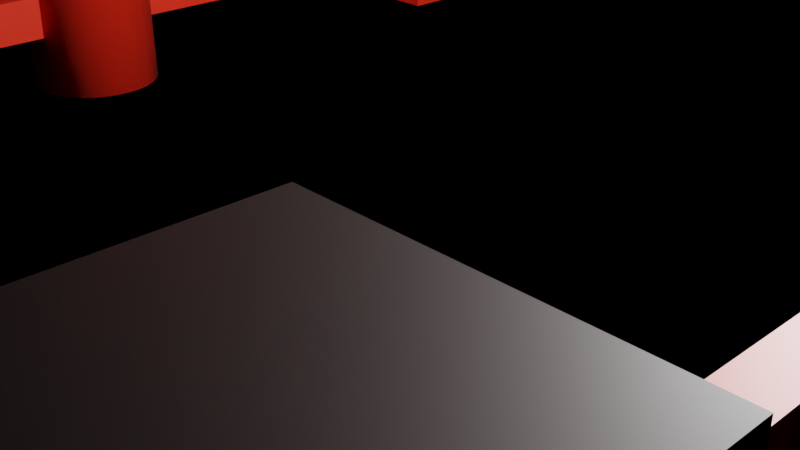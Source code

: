 # Source: Gate.blend  (saved by Blender 2.80.75; exported with 4.5.12 LTS)
import bpy
from mathutils import Matrix  # noqa: F401  (used for matrix-valued properties, if any)

bpy.ops.wm.read_factory_settings(use_empty=True)
scene = bpy.context.scene
scene.name = 'Scene'

# ---- collections
col_collection = bpy.data.collections.new('Collection'); scene.collection.children.link(col_collection)
col_collection_2 = bpy.data.collections.new('Collection 2'); scene.collection.children.link(col_collection_2)

# ---- materials (node trees are filled in below, after node groups)
mat_material_002 = bpy.data.materials.new('Material.002')
mat_material_002.use_transparent_shadow = False
mat_material_001 = bpy.data.materials.new('Material.001')
mat_material_001.use_transparent_shadow = False

# ---- material node trees
mat_material_002.use_nodes = True; mat_material_002.node_tree.nodes.clear()
_N = mat_material_002.node_tree.nodes; _L = mat_material_002.node_tree.links
n0 = _N.new('ShaderNodeOutputMaterial'); n0.name = 'Material Output'; n0.location = (300, 300)
n1 = _N.new('ShaderNodeBsdfPrincipled'); n1.name = 'Principled BSDF'; n1.location = (10, 300)
n1.distribution = 'GGX'
n1.subsurface_method = 'BURLEY'
n1.inputs[0].default_value = (0.8, 0.02621, 0.005736, 1.0)
n1.inputs[3].default_value = 1.45
n1.inputs[27].default_value = (0.0, 0.0, 0.0, 1.0)
n1.inputs[28].default_value = 1.0
_L.new(n1.outputs[0], n0.inputs[0])
n0.is_active_output = True
mat_material_001.use_nodes = True; mat_material_001.node_tree.nodes.clear()
_N = mat_material_001.node_tree.nodes; _L = mat_material_001.node_tree.links
n0 = _N.new('ShaderNodeOutputMaterial'); n0.name = 'Material Output'; n0.location = (300, 300)
n1 = _N.new('ShaderNodeBsdfPrincipled'); n1.name = 'Principled BSDF'; n1.location = (10, 300)
n1.distribution = 'GGX'
n1.subsurface_method = 'BURLEY'
n1.inputs[0].default_value = (0.0, 0.0, 0.0, 1.0)
n1.inputs[3].default_value = 1.45
n1.inputs[27].default_value = (0.0, 0.0, 0.0, 1.0)
n1.inputs[28].default_value = 1.0
_L.new(n1.outputs[0], n0.inputs[0])
n0.is_active_output = True

# ---- world
world_world = bpy.data.worlds.new('World'); scene.world = world_world
world_world.use_nodes = True; world_world.node_tree.nodes.clear()
_N = world_world.node_tree.nodes; _L = world_world.node_tree.links
n0 = _N.new('ShaderNodeOutputWorld'); n0.name = 'World Output'; n0.location = (300, 300)
n1 = _N.new('ShaderNodeBackground'); n1.name = 'Background'; n1.location = (10, 300)
n1.inputs[0].default_value = (0.0, 0.0, 0.0, 1.0)
_L.new(n1.outputs[0], n0.inputs[0])
n0.is_active_output = True
world_world.color = (0.05088, 0.05088, 0.05088)
world_world.use_sun_shadow = False
world_world.sun_shadow_jitter_overblur = 0.0

# ---- cameras
cam_camera = bpy.data.cameras.new('Camera')
cam_camera.clip_end = 100.0
cam_camera.lens = 50.34
cam_camera.ortho_scale = 7.314

# ---- lights
light_light = bpy.data.lights.new('Light', 'POINT')
light_light.transmission_factor = 0.0
light_light.energy = 1000.0
light_light.shadow_soft_size = 0.1
light_light.shadow_maximum_resolution = 0.006
light_light.use_absolute_resolution = True

# ---- meshes
me_cube_023 = bpy.data.meshes.new('Cube.023')
me_cube_023.from_pydata([(7.988, -0.2163, 8.655), (7.988, -0.2163, 9.429), (7.988, 0.2163, 8.655), (7.988, 0.2163, 9.429), (-7.988, -0.2163, 8.655), (-7.988, -0.2163, 9.429), (-7.988, 0.2163, 8.655), (-7.988, 0.2163, 9.429)], [], [(0, 2, 3, 1), (2, 6, 7, 3), (6, 4, 5, 7), (4, 0, 1, 5), (2, 0, 4, 6), (7, 5, 1, 3)])
_uv = me_cube_023.uv_layers.new(name='UVMap')
_uv.uv.foreach_set('vector', [0.375, 0.0, 0.375, 0.25, 0.625, 0.25, 0.625, 0.0, 0.375, 0.25, 0.375, 0.5, 0.625, 0.5, 0.625, 0.25, 0.375, 0.5, 0.375, 0.75, 0.625, 0.75, 0.625, 0.5, 0.375, 0.75, 0.375, 1.0, 0.625, 1.0, 0.625, 0.75, 0.125, 0.5, 0.125, 0.75, 0.375, 0.75, 0.375, 0.5, 0.625, 0.5, 0.625, 0.75, 0.875, 0.75, 0.875, 0.5])
me_cube_023.materials.append(mat_material_002)
me_cube_023.use_remesh_preserve_volume = False
me_cube_023.use_remesh_preserve_attributes = False
me_cube_023.use_mirror_vertex_groups = False
me_cube_023.update()
me_cube_026 = bpy.data.meshes.new('Cube.026')
me_cube_026.from_pydata([(5.049, -0.8556, -11.3), (5.049, -0.8556, -10.9), (5.049, 0.8556, -11.3), (5.049, 0.8556, -10.9), (6.76, -0.8556, -11.3), (6.76, -0.8556, -10.9), (6.76, 0.8556, -11.3), (6.76, 0.8556, -10.9)], [], [(0, 1, 3, 2), (2, 3, 7, 6), (6, 7, 5, 4), (4, 5, 1, 0), (2, 6, 4, 0), (7, 3, 1, 5)])
_uv = me_cube_026.uv_layers.new(name='UVMap')
_uv.uv.foreach_set('vector', [0.375, 0.0, 0.625, 0.0, 0.625, 0.25, 0.375, 0.25, 0.375, 0.25, 0.625, 0.25, 0.625, 0.5, 0.375, 0.5, 0.375, 0.5, 0.625, 0.5, 0.625, 0.75, 0.375, 0.75, 0.375, 0.75, 0.625, 0.75, 0.625, 1.0, 0.375, 1.0, 0.125, 0.5, 0.375, 0.5, 0.375, 0.75, 0.125, 0.75, 0.625, 0.5, 0.875, 0.5, 0.875, 0.75, 0.625, 0.75])
me_cube_026.materials.append(mat_material_002)
me_cube_026.use_remesh_preserve_volume = False
me_cube_026.use_remesh_preserve_attributes = False
me_cube_026.use_mirror_vertex_groups = False
me_cube_026.update()
me_cube_027 = bpy.data.meshes.new('Cube.027')
me_cube_027.from_pydata([(7.988, 0.8651, -11.3), (8.428, 0.8651, -11.8), (7.988, -0.8651, -11.3), (8.428, -0.8651, -11.8), (-7.988, 0.8651, -11.3), (-8.428, 0.8651, -11.8), (-7.988, -0.8651, -11.3), (-8.428, -0.8651, -11.8)], [], [(0, 2, 3, 1), (2, 6, 7, 3), (6, 4, 5, 7), (4, 0, 1, 5), (2, 0, 4, 6), (7, 5, 1, 3)])
_uv = me_cube_027.uv_layers.new(name='UVMap')
_uv.uv.foreach_set('vector', [0.375, 0.0, 0.375, 0.25, 0.625, 0.25, 0.625, 0.0, 0.375, 0.25, 0.375, 0.5, 0.625, 0.5, 0.625, 0.25, 0.375, 0.5, 0.375, 0.75, 0.625, 0.75, 0.625, 0.5, 0.375, 0.75, 0.375, 1.0, 0.625, 1.0, 0.625, 0.75, 0.125, 0.5, 0.125, 0.75, 0.375, 0.75, 0.375, 0.5, 0.625, 0.5, 0.625, 0.75, 0.875, 0.75, 0.875, 0.5])
me_cube_027.materials.append(mat_material_002)
me_cube_027.use_remesh_preserve_volume = False
me_cube_027.use_remesh_preserve_attributes = False
me_cube_027.use_mirror_vertex_groups = False
me_cube_027.update()
me_cube_028 = bpy.data.meshes.new('Cube.028')
me_cube_028.from_pydata([(9.165, 1.11, -11.78), (9.562, 1.11, -13.28), (9.165, -1.11, -11.78), (9.562, -1.11, -13.28), (-9.165, 1.11, -11.78), (-9.562, 1.11, -13.28), (-9.165, -1.11, -11.78), (-9.562, -1.11, -13.28), (-8.41, -1.11, -11.76), (-7.652, -1.11, -11.74), (-6.893, -1.11, -11.72), (-6.131, -1.11, -11.7), (-5.368, -1.11, -11.69), (-4.604, -1.11, -11.68), (-3.838, -1.11, -11.67), (-3.072, -1.11, -11.66), (-2.305, -1.11, -11.65), (-1.537, -1.11, -11.65), (-0.7685, -1.11, -11.64), (-6.184e-07, -1.11, -11.64), (0.7685, -1.11, -11.64), (1.537, -1.11, -11.65), (2.305, -1.11, -11.65), (3.072, -1.11, -11.66), (3.838, -1.11, -11.67), (4.604, -1.11, -11.68), (5.368, -1.11, -11.69), (6.131, -1.11, -11.7), (6.893, -1.11, -11.72), (7.652, -1.11, -11.74), (8.41, -1.11, -11.76), (8.775, -1.11, -13.12), (7.985, -1.11, -12.98), (7.193, -1.11, -12.85), (6.399, -1.11, -12.74), (5.603, -1.11, -12.64), (4.806, -1.11, -12.55), (4.007, -1.11, -12.48), (3.207, -1.11, -12.42), (2.406, -1.11, -12.37), (1.604, -1.11, -12.33), (0.8023, -1.11, -12.31), (5.439e-07, -1.11, -12.31), (-0.8023, -1.11, -12.31), (-1.604, -1.11, -12.33), (-2.406, -1.11, -12.37), (-3.207, -1.11, -12.42), (-4.007, -1.11, -12.48), (-4.806, -1.11, -12.55), (-5.603, -1.11, -12.64), (-6.399, -1.11, -12.74), (-7.193, -1.11, -12.85), (-7.985, -1.11, -12.98), (-8.775, -1.11, -13.12), (8.41, 1.11, -11.76), (7.652, 1.11, -11.74), (6.893, 1.11, -11.72), (6.131, 1.11, -11.7), (5.368, 1.11, -11.69), (4.604, 1.11, -11.68), (3.838, 1.11, -11.67), (3.072, 1.11, -11.66), (2.305, 1.11, -11.65), (1.537, 1.11, -11.65), (0.7685, 1.11, -11.64), (6.184e-07, 1.11, -11.64), (-0.7685, 1.11, -11.64), (-1.537, 1.11, -11.65), (-2.305, 1.11, -11.65), (-3.072, 1.11, -11.66), (-3.838, 1.11, -11.67), (-4.604, 1.11, -11.68), (-5.368, 1.11, -11.69), (-6.131, 1.11, -11.7), (-6.893, 1.11, -11.72), (-7.652, 1.11, -11.74), (-8.41, 1.11, -11.76), (-8.775, 1.11, -13.12), (-7.985, 1.11, -12.98), (-7.193, 1.11, -12.85), (-6.399, 1.11, -12.74), (-5.603, 1.11, -12.64), (-4.806, 1.11, -12.55), (-4.007, 1.11, -12.48), (-3.207, 1.11, -12.42), (-2.406, 1.11, -12.37), (-1.604, 1.11, -12.33), (-0.8023, 1.11, -12.31), (-5.439e-07, 1.11, -12.31), (0.8023, 1.11, -12.31), (1.604, 1.11, -12.33), (2.406, 1.11, -12.37), (3.207, 1.11, -12.42), (4.007, 1.11, -12.48), (4.806, 1.11, -12.55), (5.603, 1.11, -12.64), (6.399, 1.11, -12.74), (7.193, 1.11, -12.85), (7.985, 1.11, -12.98), (8.775, 1.11, -13.12)], [], [(0, 2, 3, 1), (8, 6, 7, 53), (6, 4, 5, 7), (54, 0, 1, 99), (8, 76, 4, 6), (31, 99, 1, 3), (7, 5, 77, 53), (53, 77, 78, 52), (52, 78, 79, 51), (51, 79, 80, 50), (50, 80, 81, 49), (49, 81, 82, 48), (48, 82, 83, 47), (47, 83, 84, 46), (46, 84, 85, 45), (45, 85, 86, 44), (44, 86, 87, 43), (43, 87, 88, 42), (42, 88, 89, 41), (41, 89, 90, 40), (40, 90, 91, 39), (39, 91, 92, 38), (38, 92, 93, 37), (37, 93, 94, 36), (36, 94, 95, 35), (35, 95, 96, 34), (34, 96, 97, 33), (33, 97, 98, 32), (32, 98, 99, 31), (2, 0, 54, 30), (30, 54, 55, 29), (29, 55, 56, 28), (28, 56, 57, 27), (27, 57, 58, 26), (26, 58, 59, 25), (25, 59, 60, 24), (24, 60, 61, 23), (23, 61, 62, 22), (22, 62, 63, 21), (21, 63, 64, 20), (20, 64, 65, 19), (19, 65, 66, 18), (18, 66, 67, 17), (17, 67, 68, 16), (16, 68, 69, 15), (15, 69, 70, 14), (14, 70, 71, 13), (13, 71, 72, 12), (12, 72, 73, 11), (11, 73, 74, 10), (10, 74, 75, 9), (9, 75, 76, 8), (4, 76, 77, 5), (76, 75, 78, 77), (75, 74, 79, 78), (74, 73, 80, 79), (73, 72, 81, 80), (72, 71, 82, 81), (71, 70, 83, 82), (70, 69, 84, 83), (69, 68, 85, 84), (68, 67, 86, 85), (67, 66, 87, 86), (66, 65, 88, 87), (65, 64, 89, 88), (64, 63, 90, 89), (63, 62, 91, 90), (62, 61, 92, 91), (61, 60, 93, 92), (60, 59, 94, 93), (59, 58, 95, 94), (58, 57, 96, 95), (57, 56, 97, 96), (56, 55, 98, 97), (55, 54, 99, 98), (2, 30, 31, 3), (30, 29, 32, 31), (29, 28, 33, 32), (28, 27, 34, 33), (27, 26, 35, 34), (26, 25, 36, 35), (25, 24, 37, 36), (24, 23, 38, 37), (23, 22, 39, 38), (22, 21, 40, 39), (21, 20, 41, 40), (20, 19, 42, 41), (19, 18, 43, 42), (18, 17, 44, 43), (17, 16, 45, 44), (16, 15, 46, 45), (15, 14, 47, 46), (14, 13, 48, 47), (13, 12, 49, 48), (12, 11, 50, 49), (11, 10, 51, 50), (10, 9, 52, 51), (9, 8, 53, 52)])
_uv = me_cube_028.uv_layers.new(name='UVMap')
_uv.uv.foreach_set('vector', [0.375, 0.0, 0.375, 0.25, 0.625, 0.25, 0.625, 0.0, 0.375, 0.4896, 0.375, 0.5, 0.625, 0.5, 0.625, 0.4896, 0.375, 0.5, 0.375, 0.75, 0.625, 0.75, 0.625, 0.5, 0.375, 0.9896, 0.375, 1.0, 0.625, 1.0, 0.625, 0.9896, 0.3646, 0.5, 0.3646, 0.75, 0.375, 0.75, 0.375, 0.5, 0.8646, 0.5, 0.8646, 0.75, 0.875, 0.75, 0.875, 0.5, 0.625, 0.5, 0.625, 0.75, 0.6354, 0.75, 0.6354, 0.5, 0.6354, 0.5, 0.6354, 0.75, 0.6458, 0.75, 0.6458, 0.5, 0.6458, 0.5, 0.6458, 0.75, 0.6562, 0.75, 0.6562, 0.5, 0.6562, 0.5, 0.6562, 0.75, 0.6667, 0.75, 0.6667, 0.5, 0.6667, 0.5, 0.6667, 0.75, 0.6771, 0.75, 0.6771, 0.5, 0.6771, 0.5, 0.6771, 0.75, 0.6875, 0.75, 0.6875, 0.5, 0.6875, 0.5, 0.6875, 0.75, 0.6979, 0.75, 0.6979, 0.5, 0.6979, 0.5, 0.6979, 0.75, 0.7083, 0.75, 0.7083, 0.5, 0.7083, 0.5, 0.7083, 0.75, 0.7188, 0.75, 0.7187, 0.5, 0.7187, 0.5, 0.7188, 0.75, 0.7292, 0.75, 0.7292, 0.5, 0.7292, 0.5, 0.7292, 0.75, 0.7396, 0.75, 0.7396, 0.5, 0.7396, 0.5, 0.7396, 0.75, 0.75, 0.75, 0.75, 0.5, 0.75, 0.5, 0.75, 0.75, 0.7604, 0.75, 0.7604, 0.5, 0.7604, 0.5, 0.7604, 0.75, 0.7708, 0.75, 0.7708, 0.5, 0.7708, 0.5, 0.7708, 0.75, 0.7812, 0.75, 0.7812, 0.5, 0.7812, 0.5, 0.7812, 0.75, 0.7917, 0.75, 0.7917, 0.5, 0.7917, 0.5, 0.7917, 0.75, 0.8021, 0.75, 0.8021, 0.5, 0.8021, 0.5, 0.8021, 0.75, 0.8125, 0.75, 0.8125, 0.5, 0.8125, 0.5, 0.8125, 0.75, 0.8229, 0.75, 0.8229, 0.5, 0.8229, 0.5, 0.8229, 0.75, 0.8333, 0.75, 0.8333, 0.5, 0.8333, 0.5, 0.8333, 0.75, 0.8438, 0.75, 0.8438, 0.5, 0.8438, 0.5, 0.8438, 0.75, 0.8542, 0.75, 0.8542, 0.5, 0.8542, 0.5, 0.8542, 0.75, 0.8646, 0.75, 0.8646, 0.5, 0.125, 0.5, 0.125, 0.75, 0.1354, 0.75, 0.1354, 0.5, 0.1354, 0.5, 0.1354, 0.75, 0.1458, 0.75, 0.1458, 0.5, 0.1458, 0.5, 0.1458, 0.75, 0.1562, 0.75, 0.1563, 0.5, 0.1563, 0.5, 0.1562, 0.75, 0.1667, 0.75, 0.1667, 0.5, 0.1667, 0.5, 0.1667, 0.75, 0.1771, 0.75, 0.1771, 0.5, 0.1771, 0.5, 0.1771, 0.75, 0.1875, 0.75, 0.1875, 0.5, 0.1875, 0.5, 0.1875, 0.75, 0.1979, 0.75, 0.1979, 0.5, 0.1979, 0.5, 0.1979, 0.75, 0.2083, 0.75, 0.2083, 0.5, 0.2083, 0.5, 0.2083, 0.75, 0.2188, 0.75, 0.2188, 0.5, 0.2188, 0.5, 0.2188, 0.75, 0.2292, 0.75, 0.2292, 0.5, 0.2292, 0.5, 0.2292, 0.75, 0.2396, 0.75, 0.2396, 0.5, 0.2396, 0.5, 0.2396, 0.75, 0.25, 0.75, 0.25, 0.5, 0.25, 0.5, 0.25, 0.75, 0.2604, 0.75, 0.2604, 0.5, 0.2604, 0.5, 0.2604, 0.75, 0.2708, 0.75, 0.2708, 0.5, 0.2708, 0.5, 0.2708, 0.75, 0.2812, 0.75, 0.2813, 0.5, 0.2813, 0.5, 0.2812, 0.75, 0.2917, 0.75, 0.2917, 0.5, 0.2917, 0.5, 0.2917, 0.75, 0.3021, 0.75, 0.3021, 0.5, 0.3021, 0.5, 0.3021, 0.75, 0.3125, 0.75, 0.3125, 0.5, 0.3125, 0.5, 0.3125, 0.75, 0.3229, 0.75, 0.3229, 0.5, 0.3229, 0.5, 0.3229, 0.75, 0.3333, 0.75, 0.3333, 0.5, 0.3333, 0.5, 0.3333, 0.75, 0.3438, 0.75, 0.3438, 0.5, 0.3438, 0.5, 0.3438, 0.75, 0.3542, 0.75, 0.3542, 0.5, 0.3542, 0.5, 0.3542, 0.75, 0.3646, 0.75, 0.3646, 0.5, 0.375, 0.75, 0.375, 0.7604, 0.625, 0.7604, 0.625, 0.75, 0.375, 0.7604, 0.375, 0.7708, 0.625, 0.7708, 0.625, 0.7604, 0.375, 0.7708, 0.375, 0.7812, 0.625, 0.7813, 0.625, 0.7708, 0.375, 0.7812, 0.375, 0.7917, 0.625, 0.7917, 0.625, 0.7813, 0.375, 0.7917, 0.375, 0.8021, 0.625, 0.8021, 0.625, 0.7917, 0.375, 0.8021, 0.375, 0.8125, 0.625, 0.8125, 0.625, 0.8021, 0.375, 0.8125, 0.375, 0.8229, 0.625, 0.8229, 0.625, 0.8125, 0.375, 0.8229, 0.375, 0.8333, 0.625, 0.8333, 0.625, 0.8229, 0.375, 0.8333, 0.375, 0.8437, 0.625, 0.8438, 0.625, 0.8333, 0.375, 0.8437, 0.375, 0.8542, 0.625, 0.8542, 0.625, 0.8438, 0.375, 0.8542, 0.375, 0.8646, 0.625, 0.8646, 0.625, 0.8542, 0.375, 0.8646, 0.375, 0.875, 0.625, 0.875, 0.625, 0.8646, 0.375, 0.875, 0.375, 0.8854, 0.625, 0.8854, 0.625, 0.875, 0.375, 0.8854, 0.375, 0.8958, 0.625, 0.8958, 0.625, 0.8854, 0.375, 0.8958, 0.375, 0.9062, 0.625, 0.9062, 0.625, 0.8958, 0.375, 0.9062, 0.375, 0.9167, 0.625, 0.9167, 0.625, 0.9062, 0.375, 0.9167, 0.375, 0.9271, 0.625, 0.9271, 0.625, 0.9167, 0.375, 0.9271, 0.375, 0.9375, 0.625, 0.9375, 0.625, 0.9271, 0.375, 0.9375, 0.375, 0.9479, 0.625, 0.9479, 0.625, 0.9375, 0.375, 0.9479, 0.375, 0.9583, 0.625, 0.9583, 0.625, 0.9479, 0.375, 0.9583, 0.375, 0.9688, 0.625, 0.9688, 0.625, 0.9583, 0.375, 0.9688, 0.375, 0.9792, 0.625, 0.9792, 0.625, 0.9688, 0.375, 0.9792, 0.375, 0.9896, 0.625, 0.9896, 0.625, 0.9792, 0.375, 0.25, 0.375, 0.2604, 0.625, 0.2604, 0.625, 0.25, 0.375, 0.2604, 0.375, 0.2708, 0.625, 0.2708, 0.625, 0.2604, 0.375, 0.2708, 0.375, 0.2812, 0.625, 0.2812, 0.625, 0.2708, 0.375, 0.2812, 0.375, 0.2917, 0.625, 0.2917, 0.625, 0.2812, 0.375, 0.2917, 0.375, 0.3021, 0.625, 0.3021, 0.625, 0.2917, 0.375, 0.3021, 0.375, 0.3125, 0.625, 0.3125, 0.625, 0.3021, 0.375, 0.3125, 0.375, 0.3229, 0.625, 0.3229, 0.625, 0.3125, 0.375, 0.3229, 0.375, 0.3333, 0.625, 0.3333, 0.625, 0.3229, 0.375, 0.3333, 0.375, 0.3438, 0.625, 0.3437, 0.625, 0.3333, 0.375, 0.3438, 0.375, 0.3542, 0.625, 0.3542, 0.625, 0.3437, 0.375, 0.3542, 0.375, 0.3646, 0.625, 0.3646, 0.625, 0.3542, 0.375, 0.3646, 0.375, 0.375, 0.625, 0.375, 0.625, 0.3646, 0.375, 0.375, 0.375, 0.3854, 0.625, 0.3854, 0.625, 0.375, 0.375, 0.3854, 0.375, 0.3958, 0.625, 0.3958, 0.625, 0.3854, 0.375, 0.3958, 0.375, 0.4062, 0.625, 0.4062, 0.625, 0.3958, 0.375, 0.4062, 0.375, 0.4167, 0.625, 0.4167, 0.625, 0.4062, 0.375, 0.4167, 0.375, 0.4271, 0.625, 0.4271, 0.625, 0.4167, 0.375, 0.4271, 0.375, 0.4375, 0.625, 0.4375, 0.625, 0.4271, 0.375, 0.4375, 0.375, 0.4479, 0.625, 0.4479, 0.625, 0.4375, 0.375, 0.4479, 0.375, 0.4583, 0.625, 0.4583, 0.625, 0.4479, 0.375, 0.4583, 0.375, 0.4687, 0.625, 0.4688, 0.625, 0.4583, 0.375, 0.4687, 0.375, 0.4792, 0.625, 0.4792, 0.625, 0.4688, 0.375, 0.4792, 0.375, 0.4896, 0.625, 0.4896, 0.625, 0.4792])
me_cube_028.materials.append(mat_material_001)
me_cube_028.use_remesh_preserve_volume = False
me_cube_028.use_remesh_preserve_attributes = False
me_cube_028.use_mirror_vertex_groups = False
me_cube_028.update()
me_cylinder_004 = bpy.data.meshes.new('Cylinder.004')
me_cylinder_004.from_pydata([(-5.942, 0.6785, -11.01), (-5.942, 0.8033, -0.00128), (-6.075, 0.6655, -11.01), (-6.099, 0.7878, -0.00128), (-6.202, 0.6269, -11.01), (-6.25, 0.7421, -0.00128), (-6.319, 0.5642, -11.01), (-6.389, 0.6679, -0.00128), (-6.422, 0.4798, -11.01), (-6.51, 0.568, -0.00128), (-6.506, 0.377, -11.01), (-6.61, 0.4463, -0.00128), (-6.569, 0.2597, -11.01), (-6.684, 0.3074, -0.00128), (-6.608, 0.1324, -11.01), (-6.73, 0.1567, -0.00128), (-6.621, 5.605e-08, -11.01), (-6.746, 4.344e-08, -0.00128), (-6.608, -0.1324, -11.01), (-6.73, -0.1567, -0.00128), (-6.569, -0.2597, -11.01), (-6.684, -0.3074, -0.00128), (-6.506, -0.377, -11.01), (-6.61, -0.4463, -0.00128), (-6.422, -0.4798, -11.01), (-6.51, -0.568, -0.00128), (-6.319, -0.5642, -11.01), (-6.389, -0.6679, -0.00128), (-6.202, -0.6269, -11.01), (-6.25, -0.7421, -0.00128), (-6.075, -0.6655, -11.01), (-6.099, -0.7878, -0.00128), (-5.942, -0.6785, -11.01), (-5.942, -0.8033, -0.00128), (-5.81, -0.6655, -11.01), (-5.786, -0.7878, -0.00128), (-5.683, -0.6269, -11.01), (-5.635, -0.7421, -0.00128), (-5.565, -0.5642, -11.01), (-5.496, -0.6679, -0.00128), (-5.462, -0.4798, -11.01), (-5.374, -0.568, -0.00128), (-5.378, -0.377, -11.01), (-5.274, -0.4463, -0.00128), (-5.315, -0.2597, -11.01), (-5.2, -0.3074, -0.00128), (-5.277, -0.1324, -11.01), (-5.154, -0.1567, -0.00128), (-5.264, 6.6e-07, -11.01), (-5.139, 7.584e-07, -0.00128), (-5.277, 0.1324, -11.01), (-5.154, 0.1567, -0.00128), (-5.315, 0.2597, -11.01), (-5.2, 0.3074, -0.00128), (-5.378, 0.377, -11.01), (-5.274, 0.4463, -0.00128), (-5.462, 0.4798, -11.01), (-5.374, 0.568, -0.00128), (-5.565, 0.5642, -11.01), (-5.496, 0.6679, -0.00128), (-5.683, 0.6269, -11.01), (-5.635, 0.7421, -0.00128), (-5.81, 0.6655, -11.01), (-5.786, 0.7878, -0.00128)], [], [(0, 2, 3, 1), (2, 4, 5, 3), (4, 6, 7, 5), (6, 8, 9, 7), (8, 10, 11, 9), (10, 12, 13, 11), (12, 14, 15, 13), (14, 16, 17, 15), (16, 18, 19, 17), (18, 20, 21, 19), (20, 22, 23, 21), (22, 24, 25, 23), (24, 26, 27, 25), (26, 28, 29, 27), (28, 30, 31, 29), (30, 32, 33, 31), (32, 34, 35, 33), (34, 36, 37, 35), (36, 38, 39, 37), (38, 40, 41, 39), (40, 42, 43, 41), (42, 44, 45, 43), (44, 46, 47, 45), (46, 48, 49, 47), (48, 50, 51, 49), (50, 52, 53, 51), (52, 54, 55, 53), (54, 56, 57, 55), (56, 58, 59, 57), (58, 60, 61, 59), (3, 5, 7, 9, 11, 13, 15, 17, 19, 21, 23, 25, 27, 29, 31, 33, 35, 37, 39, 41, 43, 45, 47, 49, 51, 53, 55, 57, 59, 61, 63, 1), (60, 62, 63, 61), (62, 0, 1, 63), (0, 62, 60, 58, 56, 54, 52, 50, 48, 46, 44, 42, 40, 38, 36, 34, 32, 30, 28, 26, 24, 22, 20, 18, 16, 14, 12, 10, 8, 6, 4, 2)])
me_cylinder_004.polygons.foreach_set('use_smooth', [True] * 34)
_uv = me_cylinder_004.uv_layers.new(name='UVMap')
_uv.uv.foreach_set('vector', [1.0, 0.5, 0.9688, 0.5, 0.9688, 1.0, 1.0, 1.0, 0.9688, 0.5, 0.9375, 0.5, 0.9375, 1.0, 0.9688, 1.0, 0.9375, 0.5, 0.9062, 0.5, 0.9062, 1.0, 0.9375, 1.0, 0.9062, 0.5, 0.875, 0.5, 0.875, 1.0, 0.9062, 1.0, 0.875, 0.5, 0.8438, 0.5, 0.8438, 1.0, 0.875, 1.0, 0.8438, 0.5, 0.8125, 0.5, 0.8125, 1.0, 0.8438, 1.0, 0.8125, 0.5, 0.7812, 0.5, 0.7812, 1.0, 0.8125, 1.0, 0.7812, 0.5, 0.75, 0.5, 0.75, 1.0, 0.7812, 1.0, 0.75, 0.5, 0.7188, 0.5, 0.7188, 1.0, 0.75, 1.0, 0.7188, 0.5, 0.6875, 0.5, 0.6875, 1.0, 0.7188, 1.0, 0.6875, 0.5, 0.6562, 0.5, 0.6562, 1.0, 0.6875, 1.0, 0.6562, 0.5, 0.625, 0.5, 0.625, 1.0, 0.6562, 1.0, 0.625, 0.5, 0.5938, 0.5, 0.5938, 1.0, 0.625, 1.0, 0.5938, 0.5, 0.5625, 0.5, 0.5625, 1.0, 0.5938, 1.0, 0.5625, 0.5, 0.5312, 0.5, 0.5312, 1.0, 0.5625, 1.0, 0.5312, 0.5, 0.5, 0.5, 0.5, 1.0, 0.5312, 1.0, 0.5, 0.5, 0.4688, 0.5, 0.4688, 1.0, 0.5, 1.0, 0.4688, 0.5, 0.4375, 0.5, 0.4375, 1.0, 0.4688, 1.0, 0.4375, 0.5, 0.4062, 0.5, 0.4062, 1.0, 0.4375, 1.0, 0.4062, 0.5, 0.375, 0.5, 0.375, 1.0, 0.4062, 1.0, 0.375, 0.5, 0.3438, 0.5, 0.3438, 1.0, 0.375, 1.0, 0.3438, 0.5, 0.3125, 0.5, 0.3125, 1.0, 0.3438, 1.0, 0.3125, 0.5, 0.2812, 0.5, 0.2812, 1.0, 0.3125, 1.0, 0.2812, 0.5, 0.25, 0.5, 0.25, 1.0, 0.2812, 1.0, 0.25, 0.5, 0.2188, 0.5, 0.2188, 1.0, 0.25, 1.0, 0.2188, 0.5, 0.1875, 0.5, 0.1875, 1.0, 0.2188, 1.0, 0.1875, 0.5, 0.1562, 0.5, 0.1562, 1.0, 0.1875, 1.0, 0.1562, 0.5, 0.125, 0.5, 0.125, 1.0, 0.1562, 1.0, 0.125, 0.5, 0.09375, 0.5, 0.09375, 1.0, 0.125, 1.0, 0.09375, 0.5, 0.0625, 0.5, 0.0625, 1.0, 0.09375, 1.0, 0.2968, 0.4854, 0.3418, 0.4717, 0.3833, 0.4496, 0.4197, 0.4197, 0.4496, 0.3833, 0.4717, 0.3418, 0.4854, 0.2968, 0.49, 0.25, 0.4854, 0.2032, 0.4717, 0.1582, 0.4496, 0.1167, 0.4197, 0.08029, 0.3833, 0.05045, 0.3418, 0.02827, 0.2968, 0.01461, 0.25, 0.01, 0.2032, 0.01461, 0.1582, 0.02827, 0.1167, 0.05045, 0.08029, 0.08029, 0.05045, 0.1167, 0.02827, 0.1582, 0.01461, 0.2032, 0.01, 0.25, 0.01461, 0.2968, 0.02827, 0.3418, 0.05045, 0.3833, 0.08029, 0.4197, 0.1167, 0.4496, 0.1582, 0.4717, 0.2032, 0.4854, 0.25, 0.49, 0.0625, 0.5, 0.03125, 0.5, 0.03125, 1.0, 0.0625, 1.0, 0.03125, 0.5, 0.0, 0.5, 0.0, 1.0, 0.03125, 1.0, 0.75, 0.49, 0.7032, 0.4854, 0.6582, 0.4717, 0.6167, 0.4496, 0.5803, 0.4197, 0.5504, 0.3833, 0.5283, 0.3418, 0.5146, 0.2968, 0.51, 0.25, 0.5146, 0.2032, 0.5283, 0.1582, 0.5504, 0.1167, 0.5803, 0.08029, 0.6167, 0.05045, 0.6582, 0.02827, 0.7032, 0.01461, 0.75, 0.01, 0.7968, 0.01461, 0.8418, 0.02827, 0.8833, 0.05045, 0.9197, 0.08029, 0.9496, 0.1167, 0.9717, 0.1582, 0.9854, 0.2032, 0.99, 0.25, 0.9854, 0.2968, 0.9717, 0.3418, 0.9496, 0.3833, 0.9197, 0.4197, 0.8833, 0.4496, 0.8418, 0.4717, 0.7968, 0.4854])
me_cylinder_004.materials.append(mat_material_002)
me_cylinder_004.use_remesh_preserve_volume = False
me_cylinder_004.use_remesh_preserve_attributes = False
me_cylinder_004.use_mirror_vertex_groups = False
me_cylinder_004.update()
me_cylinder_005 = bpy.data.meshes.new('Cylinder.005')
me_cylinder_005.from_pydata([(5.942, -0.6785, 11.01), (5.942, -0.8033, 0.00128), (6.075, -0.6655, 11.01), (6.099, -0.7878, 0.00128), (6.202, -0.6269, 11.01), (6.25, -0.7421, 0.00128), (6.319, -0.5642, 11.01), (6.389, -0.6679, 0.00128), (6.422, -0.4798, 11.01), (6.51, -0.568, 0.00128), (6.506, -0.377, 11.01), (6.61, -0.4463, 0.00128), (6.569, -0.2597, 11.01), (6.684, -0.3074, 0.00128), (6.608, -0.1324, 11.01), (6.73, -0.1567, 0.00128), (6.621, -5.605e-08, 11.01), (6.746, -4.344e-08, 0.00128), (6.608, 0.1324, 11.01), (6.73, 0.1567, 0.00128), (6.569, 0.2597, 11.01), (6.684, 0.3074, 0.00128), (6.506, 0.377, 11.01), (6.61, 0.4463, 0.00128), (6.422, 0.4798, 11.01), (6.51, 0.568, 0.00128), (6.319, 0.5642, 11.01), (6.389, 0.6679, 0.00128), (6.202, 0.6269, 11.01), (6.25, 0.7421, 0.00128), (6.075, 0.6655, 11.01), (6.099, 0.7878, 0.00128), (5.942, 0.6785, 11.01), (5.942, 0.8033, 0.00128), (5.81, 0.6655, 11.01), (5.786, 0.7878, 0.00128), (5.683, 0.6269, 11.01), (5.635, 0.7421, 0.00128), (5.565, 0.5642, 11.01), (5.496, 0.6679, 0.00128), (5.462, 0.4798, 11.01), (5.374, 0.568, 0.00128), (5.378, 0.377, 11.01), (5.274, 0.4463, 0.00128), (5.315, 0.2597, 11.01), (5.2, 0.3074, 0.00128), (5.277, 0.1324, 11.01), (5.154, 0.1567, 0.00128), (5.264, -6.6e-07, 11.01), (5.139, -7.584e-07, 0.00128), (5.277, -0.1324, 11.01), (5.154, -0.1567, 0.00128), (5.315, -0.2597, 11.01), (5.2, -0.3074, 0.00128), (5.378, -0.377, 11.01), (5.274, -0.4463, 0.00128), (5.462, -0.4798, 11.01), (5.374, -0.568, 0.00128), (5.565, -0.5642, 11.01), (5.496, -0.6679, 0.00128), (5.683, -0.6269, 11.01), (5.635, -0.7421, 0.00128), (5.81, -0.6655, 11.01), (5.786, -0.7878, 0.00128)], [], [(0, 1, 3, 2), (2, 3, 5, 4), (4, 5, 7, 6), (6, 7, 9, 8), (8, 9, 11, 10), (10, 11, 13, 12), (12, 13, 15, 14), (14, 15, 17, 16), (16, 17, 19, 18), (18, 19, 21, 20), (20, 21, 23, 22), (22, 23, 25, 24), (24, 25, 27, 26), (26, 27, 29, 28), (28, 29, 31, 30), (30, 31, 33, 32), (32, 33, 35, 34), (34, 35, 37, 36), (36, 37, 39, 38), (38, 39, 41, 40), (40, 41, 43, 42), (42, 43, 45, 44), (44, 45, 47, 46), (46, 47, 49, 48), (48, 49, 51, 50), (50, 51, 53, 52), (52, 53, 55, 54), (54, 55, 57, 56), (56, 57, 59, 58), (58, 59, 61, 60), (3, 1, 63, 61, 59, 57, 55, 53, 51, 49, 47, 45, 43, 41, 39, 37, 35, 33, 31, 29, 27, 25, 23, 21, 19, 17, 15, 13, 11, 9, 7, 5), (60, 61, 63, 62), (62, 63, 1, 0), (0, 2, 4, 6, 8, 10, 12, 14, 16, 18, 20, 22, 24, 26, 28, 30, 32, 34, 36, 38, 40, 42, 44, 46, 48, 50, 52, 54, 56, 58, 60, 62)])
me_cylinder_005.polygons.foreach_set('use_smooth', [True] * 34)
_uv = me_cylinder_005.uv_layers.new(name='UVMap')
_uv.uv.foreach_set('vector', [1.0, 0.5, 1.0, 1.0, 0.9688, 1.0, 0.9688, 0.5, 0.9688, 0.5, 0.9688, 1.0, 0.9375, 1.0, 0.9375, 0.5, 0.9375, 0.5, 0.9375, 1.0, 0.9062, 1.0, 0.9062, 0.5, 0.9062, 0.5, 0.9062, 1.0, 0.875, 1.0, 0.875, 0.5, 0.875, 0.5, 0.875, 1.0, 0.8438, 1.0, 0.8438, 0.5, 0.8438, 0.5, 0.8438, 1.0, 0.8125, 1.0, 0.8125, 0.5, 0.8125, 0.5, 0.8125, 1.0, 0.7812, 1.0, 0.7812, 0.5, 0.7812, 0.5, 0.7812, 1.0, 0.75, 1.0, 0.75, 0.5, 0.75, 0.5, 0.75, 1.0, 0.7188, 1.0, 0.7188, 0.5, 0.7188, 0.5, 0.7188, 1.0, 0.6875, 1.0, 0.6875, 0.5, 0.6875, 0.5, 0.6875, 1.0, 0.6562, 1.0, 0.6562, 0.5, 0.6562, 0.5, 0.6562, 1.0, 0.625, 1.0, 0.625, 0.5, 0.625, 0.5, 0.625, 1.0, 0.5938, 1.0, 0.5938, 0.5, 0.5938, 0.5, 0.5938, 1.0, 0.5625, 1.0, 0.5625, 0.5, 0.5625, 0.5, 0.5625, 1.0, 0.5312, 1.0, 0.5312, 0.5, 0.5312, 0.5, 0.5312, 1.0, 0.5, 1.0, 0.5, 0.5, 0.5, 0.5, 0.5, 1.0, 0.4688, 1.0, 0.4688, 0.5, 0.4688, 0.5, 0.4688, 1.0, 0.4375, 1.0, 0.4375, 0.5, 0.4375, 0.5, 0.4375, 1.0, 0.4062, 1.0, 0.4062, 0.5, 0.4062, 0.5, 0.4062, 1.0, 0.375, 1.0, 0.375, 0.5, 0.375, 0.5, 0.375, 1.0, 0.3438, 1.0, 0.3438, 0.5, 0.3438, 0.5, 0.3438, 1.0, 0.3125, 1.0, 0.3125, 0.5, 0.3125, 0.5, 0.3125, 1.0, 0.2812, 1.0, 0.2812, 0.5, 0.2812, 0.5, 0.2812, 1.0, 0.25, 1.0, 0.25, 0.5, 0.25, 0.5, 0.25, 1.0, 0.2188, 1.0, 0.2188, 0.5, 0.2188, 0.5, 0.2188, 1.0, 0.1875, 1.0, 0.1875, 0.5, 0.1875, 0.5, 0.1875, 1.0, 0.1562, 1.0, 0.1562, 0.5, 0.1562, 0.5, 0.1562, 1.0, 0.125, 1.0, 0.125, 0.5, 0.125, 0.5, 0.125, 1.0, 0.09375, 1.0, 0.09375, 0.5, 0.09375, 0.5, 0.09375, 1.0, 0.0625, 1.0, 0.0625, 0.5, 0.2968, 0.4854, 0.25, 0.49, 0.2032, 0.4854, 0.1582, 0.4717, 0.1167, 0.4496, 0.08029, 0.4197, 0.05045, 0.3833, 0.02827, 0.3418, 0.01461, 0.2968, 0.01, 0.25, 0.01461, 0.2032, 0.02827, 0.1582, 0.05045, 0.1167, 0.08029, 0.08029, 0.1167, 0.05045, 0.1582, 0.02827, 0.2032, 0.01461, 0.25, 0.01, 0.2968, 0.01461, 0.3418, 0.02827, 0.3833, 0.05045, 0.4197, 0.08029, 0.4496, 0.1167, 0.4717, 0.1582, 0.4854, 0.2032, 0.49, 0.25, 0.4854, 0.2968, 0.4717, 0.3418, 0.4496, 0.3833, 0.4197, 0.4197, 0.3833, 0.4496, 0.3418, 0.4717, 0.0625, 0.5, 0.0625, 1.0, 0.03125, 1.0, 0.03125, 0.5, 0.03125, 0.5, 0.03125, 1.0, 0.0, 1.0, 0.0, 0.5, 0.75, 0.49, 0.7968, 0.4854, 0.8418, 0.4717, 0.8833, 0.4496, 0.9197, 0.4197, 0.9496, 0.3833, 0.9717, 0.3418, 0.9854, 0.2968, 0.99, 0.25, 0.9854, 0.2032, 0.9717, 0.1582, 0.9496, 0.1167, 0.9197, 0.08029, 0.8833, 0.05045, 0.8418, 0.02827, 0.7968, 0.01461, 0.75, 0.01, 0.7032, 0.01461, 0.6582, 0.02827, 0.6167, 0.05045, 0.5803, 0.08029, 0.5504, 0.1167, 0.5283, 0.1582, 0.5146, 0.2032, 0.51, 0.25, 0.5146, 0.2968, 0.5283, 0.3418, 0.5504, 0.3833, 0.5803, 0.4197, 0.6167, 0.4496, 0.6582, 0.4717, 0.7032, 0.4854])
me_cylinder_005.materials.append(mat_material_002)
me_cylinder_005.use_remesh_preserve_volume = False
me_cylinder_005.use_remesh_preserve_attributes = False
me_cylinder_005.use_mirror_vertex_groups = False
me_cylinder_005.update()
me_cube_029 = bpy.data.meshes.new('Cube.029')
me_cube_029.from_pydata([(-5.089, 0.8556, 11.3), (-5.089, 0.8556, 10.9), (-5.089, -0.8556, 11.3), (-5.089, -0.8556, 10.9), (-6.801, 0.8556, 11.3), (-6.801, 0.8556, 10.9), (-6.801, -0.8556, 11.3), (-6.801, -0.8556, 10.9)], [], [(0, 2, 3, 1), (2, 6, 7, 3), (6, 4, 5, 7), (4, 0, 1, 5), (2, 0, 4, 6), (7, 5, 1, 3)])
_uv = me_cube_029.uv_layers.new(name='UVMap')
_uv.uv.foreach_set('vector', [0.375, 0.0, 0.375, 0.25, 0.625, 0.25, 0.625, 0.0, 0.375, 0.25, 0.375, 0.5, 0.625, 0.5, 0.625, 0.25, 0.375, 0.5, 0.375, 0.75, 0.625, 0.75, 0.625, 0.5, 0.375, 0.75, 0.375, 1.0, 0.625, 1.0, 0.625, 0.75, 0.125, 0.5, 0.125, 0.75, 0.375, 0.75, 0.375, 0.5, 0.625, 0.5, 0.625, 0.75, 0.875, 0.75, 0.875, 0.5])
me_cube_029.materials.append(mat_material_002)
me_cube_029.use_remesh_preserve_volume = False
me_cube_029.use_remesh_preserve_attributes = False
me_cube_029.use_mirror_vertex_groups = False
me_cube_029.update()
me_cube_030 = bpy.data.meshes.new('Cube.030')
me_cube_030.from_pydata([(0.4213, 0.1706, -9.383), (0.4213, 0.1706, -11.31), (0.4213, -0.1706, -9.383), (0.4213, -0.1706, -11.31), (-0.4213, 0.1706, -9.383), (-0.4213, 0.1706, -11.31), (-0.4213, -0.1706, -9.383), (-0.4213, -0.1706, -11.31)], [], [(0, 2, 3, 1), (2, 6, 7, 3), (6, 4, 5, 7), (4, 0, 1, 5), (2, 0, 4, 6), (7, 5, 1, 3)])
_uv = me_cube_030.uv_layers.new(name='UVMap')
_uv.uv.foreach_set('vector', [0.375, 0.0, 0.375, 0.25, 0.625, 0.25, 0.625, 0.0, 0.375, 0.25, 0.375, 0.5, 0.625, 0.5, 0.625, 0.25, 0.375, 0.5, 0.375, 0.75, 0.625, 0.75, 0.625, 0.5, 0.375, 0.75, 0.375, 1.0, 0.625, 1.0, 0.625, 0.75, 0.125, 0.5, 0.125, 0.75, 0.375, 0.75, 0.375, 0.5, 0.625, 0.5, 0.625, 0.75, 0.875, 0.75, 0.875, 0.5])
me_cube_030.materials.append(mat_material_002)
me_cube_030.use_remesh_preserve_volume = False
me_cube_030.use_remesh_preserve_attributes = False
me_cube_030.use_mirror_vertex_groups = False
me_cube_030.update()
me_cube_031 = bpy.data.meshes.new('Cube.031')
me_cube_031.from_pydata([(-6.481, 0.1706, -9.383), (-6.481, 0.1706, -9.674), (-6.481, -0.1706, -9.383), (-6.481, -0.1706, -9.674), (-7.324, 0.1706, -9.383), (-7.324, 0.1706, -10.24), (-7.324, -0.1706, -9.383), (-7.324, -0.1706, -10.24)], [], [(0, 2, 3, 1), (2, 6, 7, 3), (6, 4, 5, 7), (4, 0, 1, 5), (2, 0, 4, 6), (7, 5, 1, 3)])
_uv = me_cube_031.uv_layers.new(name='UVMap')
_uv.uv.foreach_set('vector', [0.375, 0.0, 0.375, 0.25, 0.625, 0.25, 0.625, 0.0, 0.375, 0.25, 0.375, 0.5, 0.625, 0.5, 0.625, 0.25, 0.375, 0.5, 0.375, 0.75, 0.625, 0.75, 0.625, 0.5, 0.375, 0.75, 0.375, 1.0, 0.625, 1.0, 0.625, 0.75, 0.125, 0.5, 0.125, 0.75, 0.375, 0.75, 0.375, 0.5, 0.625, 0.5, 0.625, 0.75, 0.875, 0.75, 0.875, 0.5])
me_cube_031.materials.append(mat_material_002)
me_cube_031.use_remesh_preserve_volume = False
me_cube_031.use_remesh_preserve_attributes = False
me_cube_031.use_mirror_vertex_groups = False
me_cube_031.update()
me_cube_032 = bpy.data.meshes.new('Cube.032')
me_cube_032.from_pydata([(-5.476, -0.1706, 9.383), (-5.476, -0.1706, 9.674), (-5.476, 0.1706, 9.383), (-5.476, 0.1706, 9.674), (-4.634, -0.1706, 9.383), (-4.634, -0.1706, 10.24), (-4.634, 0.1706, 9.383), (-4.634, 0.1706, 10.24)], [], [(0, 1, 3, 2), (2, 3, 7, 6), (6, 7, 5, 4), (4, 5, 1, 0), (2, 6, 4, 0), (7, 3, 1, 5)])
_uv = me_cube_032.uv_layers.new(name='UVMap')
_uv.uv.foreach_set('vector', [0.375, 0.0, 0.625, 0.0, 0.625, 0.25, 0.375, 0.25, 0.375, 0.25, 0.625, 0.25, 0.625, 0.5, 0.375, 0.5, 0.375, 0.5, 0.625, 0.5, 0.625, 0.75, 0.375, 0.75, 0.375, 0.75, 0.625, 0.75, 0.625, 1.0, 0.375, 1.0, 0.125, 0.5, 0.375, 0.5, 0.375, 0.75, 0.125, 0.75, 0.625, 0.5, 0.875, 0.5, 0.875, 0.75, 0.625, 0.75])
me_cube_032.materials.append(mat_material_002)
me_cube_032.use_remesh_preserve_volume = False
me_cube_032.use_remesh_preserve_attributes = False
me_cube_032.use_mirror_vertex_groups = False
me_cube_032.update()
me_cube_033 = bpy.data.meshes.new('Cube.033')
me_cube_033.from_pydata([(5.432, 0.1706, -9.383), (5.432, 0.1706, -9.674), (5.432, -0.1706, -9.383), (5.432, -0.1706, -9.674), (4.59, 0.1706, -9.383), (4.59, 0.1706, -10.24), (4.59, -0.1706, -9.383), (4.59, -0.1706, -10.24)], [], [(0, 2, 3, 1), (2, 6, 7, 3), (6, 4, 5, 7), (4, 0, 1, 5), (2, 0, 4, 6), (7, 5, 1, 3)])
_uv = me_cube_033.uv_layers.new(name='UVMap')
_uv.uv.foreach_set('vector', [0.375, 0.0, 0.375, 0.25, 0.625, 0.25, 0.625, 0.0, 0.375, 0.25, 0.375, 0.5, 0.625, 0.5, 0.625, 0.25, 0.375, 0.5, 0.375, 0.75, 0.625, 0.75, 0.625, 0.5, 0.375, 0.75, 0.375, 1.0, 0.625, 1.0, 0.625, 0.75, 0.125, 0.5, 0.125, 0.75, 0.375, 0.75, 0.375, 0.5, 0.625, 0.5, 0.625, 0.75, 0.875, 0.75, 0.875, 0.5])
me_cube_033.materials.append(mat_material_002)
me_cube_033.use_remesh_preserve_volume = False
me_cube_033.use_remesh_preserve_attributes = False
me_cube_033.use_mirror_vertex_groups = False
me_cube_033.update()
me_cube_034 = bpy.data.meshes.new('Cube.034')
me_cube_034.from_pydata([(6.437, -0.1706, 9.383), (6.437, -0.1706, 9.674), (6.437, 0.1706, 9.383), (6.437, 0.1706, 9.674), (7.28, -0.1706, 9.383), (7.28, -0.1706, 10.24), (7.28, 0.1706, 9.383), (7.28, 0.1706, 10.24)], [], [(0, 1, 3, 2), (2, 3, 7, 6), (6, 7, 5, 4), (4, 5, 1, 0), (2, 6, 4, 0), (7, 3, 1, 5)])
_uv = me_cube_034.uv_layers.new(name='UVMap')
_uv.uv.foreach_set('vector', [0.375, 0.0, 0.625, 0.0, 0.625, 0.25, 0.375, 0.25, 0.375, 0.25, 0.625, 0.25, 0.625, 0.5, 0.375, 0.5, 0.375, 0.5, 0.625, 0.5, 0.625, 0.75, 0.375, 0.75, 0.375, 0.75, 0.625, 0.75, 0.625, 1.0, 0.375, 1.0, 0.125, 0.5, 0.375, 0.5, 0.375, 0.75, 0.125, 0.75, 0.625, 0.5, 0.875, 0.5, 0.875, 0.75, 0.625, 0.75])
me_cube_034.materials.append(mat_material_002)
me_cube_034.use_remesh_preserve_volume = False
me_cube_034.use_remesh_preserve_attributes = False
me_cube_034.use_mirror_vertex_groups = False
me_cube_034.update()
me_cube_035 = bpy.data.meshes.new('Cube.035')
me_cube_035.from_pydata([(6.328, 6.476, -0.02479), (6.328, 6.476, -3.445), (6.328, 5.583, -0.02479), (6.328, 5.583, -3.445), (5.486, 6.476, -0.02479), (5.486, 6.476, -3.445), (5.486, 5.583, -0.02479), (5.486, 5.583, -3.445)], [], [(0, 2, 3, 1), (2, 6, 7, 3), (6, 4, 5, 7), (4, 0, 1, 5), (2, 0, 4, 6), (7, 5, 1, 3)])
_uv = me_cube_035.uv_layers.new(name='UVMap')
_uv.uv.foreach_set('vector', [0.375, 0.0, 0.375, 0.25, 0.625, 0.25, 0.625, 0.0, 0.375, 0.25, 0.375, 0.5, 0.625, 0.5, 0.625, 0.25, 0.375, 0.5, 0.375, 0.75, 0.625, 0.75, 0.625, 0.5, 0.375, 0.75, 0.375, 1.0, 0.625, 1.0, 0.625, 0.75, 0.125, 0.5, 0.125, 0.75, 0.375, 0.75, 0.375, 0.5, 0.625, 0.5, 0.625, 0.75, 0.875, 0.75, 0.875, 0.5])
me_cube_035.materials.append(mat_material_002)
me_cube_035.use_remesh_preserve_volume = False
me_cube_035.use_remesh_preserve_attributes = False
me_cube_035.use_mirror_vertex_groups = False
me_cube_035.update()
me_cube_036 = bpy.data.meshes.new('Cube.036')
me_cube_036.from_pydata([(6.61, 6.775, -3.431), (6.61, 6.775, -3.747), (6.61, 5.284, -3.431), (6.61, 5.284, -3.747), (5.204, 6.775, -3.431), (5.204, 6.775, -3.747), (5.204, 5.284, -3.431), (5.204, 5.284, -3.747)], [], [(0, 2, 3, 1), (2, 6, 7, 3), (6, 4, 5, 7), (4, 0, 1, 5), (2, 0, 4, 6), (7, 5, 1, 3)])
_uv = me_cube_036.uv_layers.new(name='UVMap')
_uv.uv.foreach_set('vector', [0.375, 0.0, 0.375, 0.25, 0.625, 0.25, 0.625, 0.0, 0.375, 0.25, 0.375, 0.5, 0.625, 0.5, 0.625, 0.25, 0.375, 0.5, 0.375, 0.75, 0.625, 0.75, 0.625, 0.5, 0.375, 0.75, 0.375, 1.0, 0.625, 1.0, 0.625, 0.75, 0.125, 0.5, 0.125, 0.75, 0.375, 0.75, 0.375, 0.5, 0.625, 0.5, 0.625, 0.75, 0.875, 0.75, 0.875, 0.5])
me_cube_036.materials.append(mat_material_001)
me_cube_036.use_remesh_preserve_volume = False
me_cube_036.use_remesh_preserve_attributes = False
me_cube_036.use_mirror_vertex_groups = False
me_cube_036.update()
me_cube_037 = bpy.data.meshes.new('Cube.037')
me_cube_037.from_pydata([(-6.328, -6.476, 0.02479), (-6.328, -6.476, 3.445), (-6.328, -5.583, 0.02479), (-6.328, -5.583, 3.445), (-5.486, -6.476, 0.02479), (-5.486, -6.476, 3.445), (-5.486, -5.583, 0.02479), (-5.486, -5.583, 3.445)], [], [(0, 1, 3, 2), (2, 3, 7, 6), (6, 7, 5, 4), (4, 5, 1, 0), (2, 6, 4, 0), (7, 3, 1, 5)])
_uv = me_cube_037.uv_layers.new(name='UVMap')
_uv.uv.foreach_set('vector', [0.375, 0.0, 0.625, 0.0, 0.625, 0.25, 0.375, 0.25, 0.375, 0.25, 0.625, 0.25, 0.625, 0.5, 0.375, 0.5, 0.375, 0.5, 0.625, 0.5, 0.625, 0.75, 0.375, 0.75, 0.375, 0.75, 0.625, 0.75, 0.625, 1.0, 0.375, 1.0, 0.125, 0.5, 0.375, 0.5, 0.375, 0.75, 0.125, 0.75, 0.625, 0.5, 0.875, 0.5, 0.875, 0.75, 0.625, 0.75])
me_cube_037.materials.append(mat_material_002)
me_cube_037.use_remesh_preserve_volume = False
me_cube_037.use_remesh_preserve_attributes = False
me_cube_037.use_mirror_vertex_groups = False
me_cube_037.update()
me_cube_038 = bpy.data.meshes.new('Cube.038')
me_cube_038.from_pydata([(-6.61, -6.775, 3.431), (-6.61, -6.775, 3.747), (-6.61, -5.284, 3.431), (-6.61, -5.284, 3.747), (-5.204, -6.775, 3.431), (-5.204, -6.775, 3.747), (-5.204, -5.284, 3.431), (-5.204, -5.284, 3.747)], [], [(0, 1, 3, 2), (2, 3, 7, 6), (6, 7, 5, 4), (4, 5, 1, 0), (2, 6, 4, 0), (7, 3, 1, 5)])
_uv = me_cube_038.uv_layers.new(name='UVMap')
_uv.uv.foreach_set('vector', [0.375, 0.0, 0.625, 0.0, 0.625, 0.25, 0.375, 0.25, 0.375, 0.25, 0.625, 0.25, 0.625, 0.5, 0.375, 0.5, 0.375, 0.5, 0.625, 0.5, 0.625, 0.75, 0.375, 0.75, 0.375, 0.75, 0.625, 0.75, 0.625, 1.0, 0.375, 1.0, 0.125, 0.5, 0.375, 0.5, 0.375, 0.75, 0.125, 0.75, 0.625, 0.5, 0.875, 0.5, 0.875, 0.75, 0.625, 0.75])
me_cube_038.materials.append(mat_material_001)
me_cube_038.use_remesh_preserve_volume = False
me_cube_038.use_remesh_preserve_attributes = False
me_cube_038.use_mirror_vertex_groups = False
me_cube_038.update()
me_cube_039 = bpy.data.meshes.new('Cube.039')
me_cube_039.from_pydata([(-6.054, -6.775, 2.265), (-6.054, -6.775, 2.794), (-6.054, 6.797, 2.265), (-6.054, 6.797, 2.794), (-5.76, -6.775, 2.265), (-5.76, -6.775, 2.794), (-5.76, 6.797, 2.265), (-5.76, 6.797, 2.794)], [], [(0, 1, 3, 2), (2, 3, 7, 6), (6, 7, 5, 4), (4, 5, 1, 0), (2, 6, 4, 0), (7, 3, 1, 5)])
_uv = me_cube_039.uv_layers.new(name='UVMap')
_uv.uv.foreach_set('vector', [0.375, 0.0, 0.625, 0.0, 0.625, 0.25, 0.375, 0.25, 0.375, 0.25, 0.625, 0.25, 0.625, 0.5, 0.375, 0.5, 0.375, 0.5, 0.625, 0.5, 0.625, 0.75, 0.375, 0.75, 0.375, 0.75, 0.625, 0.75, 0.625, 1.0, 0.375, 1.0, 0.125, 0.5, 0.375, 0.5, 0.375, 0.75, 0.125, 0.75, 0.625, 0.5, 0.875, 0.5, 0.875, 0.75, 0.625, 0.75])
me_cube_039.materials.append(mat_material_002)
me_cube_039.use_remesh_preserve_volume = False
me_cube_039.use_remesh_preserve_attributes = False
me_cube_039.use_mirror_vertex_groups = False
me_cube_039.update()
me_cube_040 = bpy.data.meshes.new('Cube.040')
me_cube_040.from_pydata([(-6.054, -6.775, 0.7501), (-6.054, -6.775, 1.279), (-6.054, 6.797, 0.7501), (-6.054, 6.797, 1.279), (-5.76, -6.775, 0.7501), (-5.76, -6.775, 1.279), (-5.76, 6.797, 0.7501), (-5.76, 6.797, 1.279)], [], [(0, 1, 3, 2), (2, 3, 7, 6), (6, 7, 5, 4), (4, 5, 1, 0), (2, 6, 4, 0), (7, 3, 1, 5)])
_uv = me_cube_040.uv_layers.new(name='UVMap')
_uv.uv.foreach_set('vector', [0.375, 0.0, 0.625, 0.0, 0.625, 0.25, 0.375, 0.25, 0.375, 0.25, 0.625, 0.25, 0.625, 0.5, 0.375, 0.5, 0.375, 0.5, 0.625, 0.5, 0.625, 0.75, 0.375, 0.75, 0.375, 0.75, 0.625, 0.75, 0.625, 1.0, 0.375, 1.0, 0.125, 0.5, 0.375, 0.5, 0.375, 0.75, 0.125, 0.75, 0.625, 0.5, 0.875, 0.5, 0.875, 0.75, 0.625, 0.75])
me_cube_040.materials.append(mat_material_002)
me_cube_040.use_remesh_preserve_volume = False
me_cube_040.use_remesh_preserve_attributes = False
me_cube_040.use_mirror_vertex_groups = False
me_cube_040.update()
me_cube_041 = bpy.data.meshes.new('Cube.041')
me_cube_041.from_pydata([(-6.328, -6.476, 0.02479), (-6.328, -6.476, 3.445), (-6.328, -5.583, 0.02479), (-6.328, -5.583, 3.445), (-5.486, -6.476, 0.02479), (-5.486, -6.476, 3.445), (-5.486, -5.583, 0.02479), (-5.486, -5.583, 3.445)], [], [(0, 1, 3, 2), (2, 3, 7, 6), (6, 7, 5, 4), (4, 5, 1, 0), (2, 6, 4, 0), (7, 3, 1, 5)])
_uv = me_cube_041.uv_layers.new(name='UVMap')
_uv.uv.foreach_set('vector', [0.375, 0.0, 0.625, 0.0, 0.625, 0.25, 0.375, 0.25, 0.375, 0.25, 0.625, 0.25, 0.625, 0.5, 0.375, 0.5, 0.375, 0.5, 0.625, 0.5, 0.625, 0.75, 0.375, 0.75, 0.375, 0.75, 0.625, 0.75, 0.625, 1.0, 0.375, 1.0, 0.125, 0.5, 0.375, 0.5, 0.375, 0.75, 0.125, 0.75, 0.625, 0.5, 0.875, 0.5, 0.875, 0.75, 0.625, 0.75])
me_cube_041.materials.append(mat_material_002)
me_cube_041.use_remesh_preserve_volume = False
me_cube_041.use_remesh_preserve_attributes = False
me_cube_041.use_mirror_vertex_groups = False
me_cube_041.update()
me_cube_042 = bpy.data.meshes.new('Cube.042')
me_cube_042.from_pydata([(-6.61, -6.775, 3.431), (-6.61, -6.775, 3.747), (-6.61, -5.284, 3.431), (-6.61, -5.284, 3.747), (-5.204, -6.775, 3.431), (-5.204, -6.775, 3.747), (-5.204, -5.284, 3.431), (-5.204, -5.284, 3.747)], [], [(0, 1, 3, 2), (2, 3, 7, 6), (6, 7, 5, 4), (4, 5, 1, 0), (2, 6, 4, 0), (7, 3, 1, 5)])
_uv = me_cube_042.uv_layers.new(name='UVMap')
_uv.uv.foreach_set('vector', [0.375, 0.0, 0.625, 0.0, 0.625, 0.25, 0.375, 0.25, 0.375, 0.25, 0.625, 0.25, 0.625, 0.5, 0.375, 0.5, 0.375, 0.5, 0.625, 0.5, 0.625, 0.75, 0.375, 0.75, 0.375, 0.75, 0.625, 0.75, 0.625, 1.0, 0.375, 1.0, 0.125, 0.5, 0.375, 0.5, 0.375, 0.75, 0.125, 0.75, 0.625, 0.5, 0.875, 0.5, 0.875, 0.75, 0.625, 0.75])
me_cube_042.materials.append(mat_material_001)
me_cube_042.use_remesh_preserve_volume = False
me_cube_042.use_remesh_preserve_attributes = False
me_cube_042.use_mirror_vertex_groups = False
me_cube_042.update()
me_cube_043 = bpy.data.meshes.new('Cube.043')
me_cube_043.from_pydata([(6.328, 6.476, -0.02479), (6.328, 6.476, -3.445), (6.328, 5.583, -0.02479), (6.328, 5.583, -3.445), (5.486, 6.476, -0.02479), (5.486, 6.476, -3.445), (5.486, 5.583, -0.02479), (5.486, 5.583, -3.445)], [], [(0, 2, 3, 1), (2, 6, 7, 3), (6, 4, 5, 7), (4, 0, 1, 5), (2, 0, 4, 6), (7, 5, 1, 3)])
_uv = me_cube_043.uv_layers.new(name='UVMap')
_uv.uv.foreach_set('vector', [0.375, 0.0, 0.375, 0.25, 0.625, 0.25, 0.625, 0.0, 0.375, 0.25, 0.375, 0.5, 0.625, 0.5, 0.625, 0.25, 0.375, 0.5, 0.375, 0.75, 0.625, 0.75, 0.625, 0.5, 0.375, 0.75, 0.375, 1.0, 0.625, 1.0, 0.625, 0.75, 0.125, 0.5, 0.125, 0.75, 0.375, 0.75, 0.375, 0.5, 0.625, 0.5, 0.625, 0.75, 0.875, 0.75, 0.875, 0.5])
me_cube_043.materials.append(mat_material_002)
me_cube_043.use_remesh_preserve_volume = False
me_cube_043.use_remesh_preserve_attributes = False
me_cube_043.use_mirror_vertex_groups = False
me_cube_043.update()
me_cube_044 = bpy.data.meshes.new('Cube.044')
me_cube_044.from_pydata([(6.61, 6.775, -3.431), (6.61, 6.775, -3.747), (6.61, 5.284, -3.431), (6.61, 5.284, -3.747), (5.204, 6.775, -3.431), (5.204, 6.775, -3.747), (5.204, 5.284, -3.431), (5.204, 5.284, -3.747)], [], [(0, 2, 3, 1), (2, 6, 7, 3), (6, 4, 5, 7), (4, 0, 1, 5), (2, 0, 4, 6), (7, 5, 1, 3)])
_uv = me_cube_044.uv_layers.new(name='UVMap')
_uv.uv.foreach_set('vector', [0.375, 0.0, 0.375, 0.25, 0.625, 0.25, 0.625, 0.0, 0.375, 0.25, 0.375, 0.5, 0.625, 0.5, 0.625, 0.25, 0.375, 0.5, 0.375, 0.75, 0.625, 0.75, 0.625, 0.5, 0.375, 0.75, 0.375, 1.0, 0.625, 1.0, 0.625, 0.75, 0.125, 0.5, 0.125, 0.75, 0.375, 0.75, 0.375, 0.5, 0.625, 0.5, 0.625, 0.75, 0.875, 0.75, 0.875, 0.5])
me_cube_044.materials.append(mat_material_001)
me_cube_044.use_remesh_preserve_volume = False
me_cube_044.use_remesh_preserve_attributes = False
me_cube_044.use_mirror_vertex_groups = False
me_cube_044.update()
me_cube_046 = bpy.data.meshes.new('Cube.046')
me_cube_046.from_pydata([(6.054, 6.775, -0.7501), (6.054, 6.775, -1.279), (6.054, -6.797, -0.7501), (6.054, -6.797, -1.279), (5.76, 6.775, -0.7501), (5.76, 6.775, -1.279), (5.76, -6.797, -0.7501), (5.76, -6.797, -1.279)], [], [(0, 2, 3, 1), (2, 6, 7, 3), (6, 4, 5, 7), (4, 0, 1, 5), (2, 0, 4, 6), (7, 5, 1, 3)])
_uv = me_cube_046.uv_layers.new(name='UVMap')
_uv.uv.foreach_set('vector', [0.375, 0.0, 0.375, 0.25, 0.625, 0.25, 0.625, 0.0, 0.375, 0.25, 0.375, 0.5, 0.625, 0.5, 0.625, 0.25, 0.375, 0.5, 0.375, 0.75, 0.625, 0.75, 0.625, 0.5, 0.375, 0.75, 0.375, 1.0, 0.625, 1.0, 0.625, 0.75, 0.125, 0.5, 0.125, 0.75, 0.375, 0.75, 0.375, 0.5, 0.625, 0.5, 0.625, 0.75, 0.875, 0.75, 0.875, 0.5])
me_cube_046.materials.append(mat_material_002)
me_cube_046.use_remesh_preserve_volume = False
me_cube_046.use_remesh_preserve_attributes = False
me_cube_046.use_mirror_vertex_groups = False
me_cube_046.update()
me_cube_761 = bpy.data.meshes.new('Cube.761')
me_cube_761.from_pydata([(6.054, 6.775, -2.265), (6.054, 6.775, -2.794), (6.054, -6.797, -2.265), (6.054, -6.797, -2.794), (5.76, 6.775, -2.265), (5.76, 6.775, -2.794), (5.76, -6.797, -2.265), (5.76, -6.797, -2.794)], [], [(0, 2, 3, 1), (2, 6, 7, 3), (6, 4, 5, 7), (4, 0, 1, 5), (2, 0, 4, 6), (7, 5, 1, 3)])
_uv = me_cube_761.uv_layers.new(name='UVMap')
_uv.uv.foreach_set('vector', [0.375, 0.0, 0.375, 0.25, 0.625, 0.25, 0.625, 0.0, 0.375, 0.25, 0.375, 0.5, 0.625, 0.5, 0.625, 0.25, 0.375, 0.5, 0.375, 0.75, 0.625, 0.75, 0.625, 0.5, 0.375, 0.75, 0.375, 1.0, 0.625, 1.0, 0.625, 0.75, 0.125, 0.5, 0.125, 0.75, 0.375, 0.75, 0.375, 0.5, 0.625, 0.5, 0.625, 0.75, 0.875, 0.75, 0.875, 0.5])
me_cube_761.materials.append(mat_material_002)
me_cube_761.use_remesh_preserve_volume = False
me_cube_761.use_remesh_preserve_attributes = False
me_cube_761.use_mirror_vertex_groups = False
me_cube_761.update()

# ---- objects
ob_gate = bpy.data.objects.new('Gate', me_cube_023)
ob_cube_002 = bpy.data.objects.new('Cube.002', me_cube_026)
ob_cube_003 = bpy.data.objects.new('Cube.003', me_cube_027)
ob_cube_004 = bpy.data.objects.new('Cube.004', me_cube_028)
ob_cylinder_000 = bpy.data.objects.new('Cylinder.000', me_cylinder_004)
ob_cylinder_001 = bpy.data.objects.new('Cylinder.001', me_cylinder_005)
ob_cube_001 = bpy.data.objects.new('Cube.001', me_cube_029)
ob_cube_005 = bpy.data.objects.new('Cube.005', me_cube_030)
ob_cube_006 = bpy.data.objects.new('Cube.006', me_cube_031)
ob_cube_007 = bpy.data.objects.new('Cube.007', me_cube_032)
ob_cube_008 = bpy.data.objects.new('Cube.008', me_cube_033)
ob_cube_009 = bpy.data.objects.new('Cube.009', me_cube_034)
ob_gate_002 = bpy.data.objects.new('Gate.002', me_cube_035)
ob_cube_011 = bpy.data.objects.new('Cube.011', me_cube_036)
ob_cube_012 = bpy.data.objects.new('Cube.012', me_cube_037)
ob_cube_013 = bpy.data.objects.new('Cube.013', me_cube_038)
ob_cube_014 = bpy.data.objects.new('Cube.014', me_cube_039)
ob_cube_015 = bpy.data.objects.new('Cube.015', me_cube_040)
ob_cube_016 = bpy.data.objects.new('Cube.016', me_cube_041)
ob_cube_017 = bpy.data.objects.new('Cube.017', me_cube_042)
ob_cube_018 = bpy.data.objects.new('Cube.018', me_cube_043)
ob_cube_019 = bpy.data.objects.new('Cube.019', me_cube_044)
ob_cube_021 = bpy.data.objects.new('Cube.021', me_cube_046)
ob_cube_000 = bpy.data.objects.new('Cube.000', me_cube_761)
ob_camera = bpy.data.objects.new('Camera', cam_camera)
ob_light = bpy.data.objects.new('Light', light_light)
ob_empty = bpy.data.objects.new('Empty', None)

# ---- transforms, parenting, visibility, modifiers, constraints
ob_gate.location = (0.0, 0.0, 0.0)
ob_gate.rotation_euler = (0.0, 0.0, 1.571)
ob_gate.scale = (0.5188, 0.5188, 0.5188)
ob_gate.lineart.crease_threshold = 0.0
ob_cube_002.parent = ob_gate
ob_cube_002.location = (0.0, 2.274e-13, 0.0)
ob_cube_002.rotation_euler = (3.142, -0.0, 0.0)
ob_cube_002.lineart.crease_threshold = 0.0
ob_cube_003.parent = ob_gate
ob_cube_003.location = (0.0, 2.753e-06, 0.0)
ob_cube_003.rotation_euler = (3.142, -0.0, 0.0)
ob_cube_003.lineart.crease_threshold = 0.0
ob_cube_004.parent = ob_gate
ob_cube_004.location = (0.0, 2.874e-06, 0.0)
ob_cube_004.rotation_euler = (3.142, -0.0, 0.0)
ob_cube_004.lineart.crease_threshold = 0.0
ob_cylinder_000.parent = ob_gate
ob_cylinder_000.location = (0.0, 0.0, -1.137e-13)
ob_cylinder_000.rotation_euler = (-0.0, -3.142, -0.0)
ob_cylinder_000.lineart.crease_threshold = 0.0
ob_cylinder_001.parent = ob_gate
ob_cylinder_001.location = (0.0, -1.137e-13, 0.0)
ob_cylinder_001.rotation_euler = (0.0, -0.0, 3.142)
ob_cylinder_001.lineart.crease_threshold = 0.0
ob_cube_001.parent = ob_gate
ob_cube_001.location = (0.0, 0.0, 0.0)
ob_cube_001.lineart.crease_threshold = 0.0
ob_cube_005.parent = ob_gate
ob_cube_005.location = (0.0, 2.466e-06, 0.0)
ob_cube_005.rotation_euler = (3.142, -0.0, 0.0)
ob_cube_005.lineart.crease_threshold = 0.0
ob_cube_006.parent = ob_gate
ob_cube_006.location = (0.0, 2.466e-06, 0.0)
ob_cube_006.rotation_euler = (3.142, -0.0, 0.0)
ob_cube_006.lineart.crease_threshold = 0.0
ob_cube_007.parent = ob_gate
ob_cube_007.location = (0.0, 0.0, 0.0)
ob_cube_007.lineart.crease_threshold = 0.0
ob_cube_008.parent = ob_gate
ob_cube_008.location = (0.0, 2.466e-06, 0.0)
ob_cube_008.rotation_euler = (3.142, -0.0, 0.0)
ob_cube_008.lineart.crease_threshold = 0.0
ob_cube_009.parent = ob_gate
ob_cube_009.location = (0.0, 0.0, 0.0)
ob_cube_009.lineart.crease_threshold = 0.0
ob_gate_002.parent = ob_gate
ob_gate_002.location = (0.0, -2.842e-14, -1.137e-13)
ob_gate_002.rotation_euler = (3.142, -0.0, 0.0)
ob_gate_002.lineart.crease_threshold = 0.0
ob_cube_011.parent = ob_gate
ob_cube_011.location = (0.0, -5.684e-14, -2.274e-13)
ob_cube_011.rotation_euler = (3.142, -0.0, 0.0)
ob_cube_011.lineart.crease_threshold = 0.0
ob_cube_012.parent = ob_gate
ob_cube_012.location = (1.137e-13, 0.0, 0.0)
ob_cube_012.rotation_euler = (0.0, -0.0, 3.142)
ob_cube_012.lineart.crease_threshold = 0.0
ob_cube_013.parent = ob_gate
ob_cube_013.location = (0.0, -1.137e-13, 0.0)
ob_cube_013.rotation_euler = (0.0, -0.0, 3.142)
ob_cube_013.lineart.crease_threshold = 0.0
ob_cube_014.parent = ob_gate
ob_cube_014.location = (0.0, 1.137e-13, 0.0)
ob_cube_014.rotation_euler = (0.0, -0.0, 3.142)
ob_cube_014.lineart.crease_threshold = 0.0
ob_cube_015.parent = ob_gate
ob_cube_015.location = (1.431e-06, -1.431e-06, 0.0)
ob_cube_015.rotation_euler = (0.0, -0.0, 3.142)
ob_cube_015.lineart.crease_threshold = 0.0
ob_cube_016.parent = ob_gate
ob_cube_016.location = (0.0, 0.0, 0.0)
ob_cube_016.lineart.crease_threshold = 0.0
ob_cube_017.parent = ob_gate
ob_cube_017.location = (0.0, 0.0, 0.0)
ob_cube_017.lineart.crease_threshold = 0.0
ob_cube_018.parent = ob_gate
ob_cube_018.location = (1.421e-14, 0.0, 0.0)
ob_cube_018.rotation_euler = (-0.0, 3.142, -0.0)
ob_cube_018.lineart.crease_threshold = 0.0
ob_cube_019.parent = ob_gate
ob_cube_019.location = (2.842e-14, 0.0, -1.279e-13)
ob_cube_019.rotation_euler = (-0.0, 3.142, -0.0)
ob_cube_019.lineart.crease_threshold = 0.0
ob_cube_021.parent = ob_gate
ob_cube_021.location = (-4.768e-07, 0.0, -1.431e-06)
ob_cube_021.rotation_euler = (-0.0, 3.142, -0.0)
ob_cube_021.lineart.crease_threshold = 0.0
ob_cube_000.parent = ob_gate
ob_cube_000.location = (2.842e-14, 0.0, -1.279e-13)
ob_cube_000.rotation_euler = (-0.0, 3.142, -0.0)
ob_cube_000.lineart.crease_threshold = 0.0
ob_camera.parent = ob_gate
ob_camera.location = (7.359, -6.926, 4.958)
ob_camera.rotation_euler = (1.109, 4.011e-09, 0.8149)
ob_camera.scale = (1.0, 1.0, 1.0)
ob_camera.lock_rotations_4d = False
ob_camera.empty_display_type = 'ARROWS'
ob_camera.color = (0.0, 0.0, 0.0, 0.0)
ob_camera.display_type = 'WIRE'
ob_camera.lineart.crease_threshold = 0.0
ob_light.parent = ob_gate
ob_light.location = (4.076, 1.005, 5.904)
ob_light.rotation_euler = (0.6503, 0.05522, 1.866)
ob_light.scale = (1.0, 1.0, 1.0)
ob_light.lock_rotations_4d = False
ob_light.empty_display_type = 'ARROWS'
ob_light.color = (0.0, 0.0, 0.0, 0.0)
ob_light.lineart.crease_threshold = 0.0
ob_empty.parent = ob_gate
ob_empty.location = (0.0, 0.0, 12.06)
ob_empty.rotation_euler = (1.571, -0.0, 0.0)
ob_empty.empty_display_type = 'ARROWS'
ob_empty.lineart.crease_threshold = 0.0

# ---- collection membership
col_collection.objects.link(ob_gate)
col_collection.objects.link(ob_cube_002)
col_collection.objects.link(ob_cube_003)
col_collection.objects.link(ob_cube_004)
col_collection.objects.link(ob_cylinder_000)
col_collection.objects.link(ob_cylinder_001)
col_collection.objects.link(ob_cube_001)
col_collection.objects.link(ob_cube_005)
col_collection.objects.link(ob_cube_006)
col_collection.objects.link(ob_cube_007)
col_collection.objects.link(ob_cube_008)
col_collection.objects.link(ob_cube_009)
col_collection.objects.link(ob_gate_002)
col_collection.objects.link(ob_cube_011)
col_collection.objects.link(ob_cube_012)
col_collection.objects.link(ob_cube_013)
col_collection.objects.link(ob_cube_014)
col_collection.objects.link(ob_cube_015)
col_collection.objects.link(ob_cube_016)
col_collection.objects.link(ob_cube_017)
col_collection.objects.link(ob_cube_018)
col_collection.objects.link(ob_cube_019)
col_collection.objects.link(ob_cube_021)
col_collection.objects.link(ob_cube_000)
col_collection_2.objects.link(ob_camera)
col_collection_2.objects.link(ob_light)
col_collection_2.objects.link(ob_empty)

# ---- scene / render settings (as saved in the file)
scene.camera = ob_camera
scene.frame_start = 1; scene.frame_end = 250; scene.frame_set(1)
scene.render.engine = 'BLENDER_EEVEE_NEXT'
scene.cycles.use_denoising = False
scene.cycles.samples = 128
scene.cycles.sampling_pattern = 'TABULATED_SOBOL'
scene.cycles.use_adaptive_sampling = False
scene.cycles.use_light_tree = False
scene.view_settings.view_transform = 'Filmic'
bpy.context.view_layer.update()
